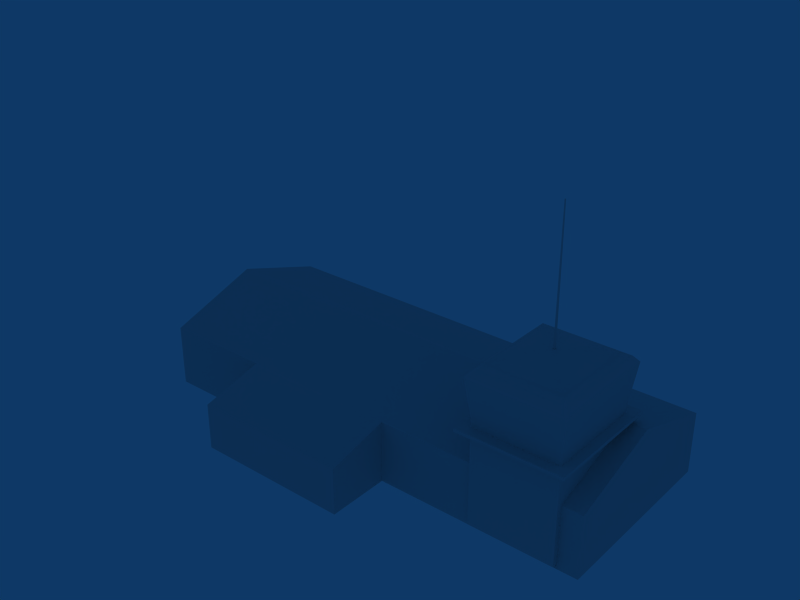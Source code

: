 # Source: ebzw_building_ref_002.blend  (saved by Blender 2.79.0; exported with 4.5.12 LTS)
import bpy
from mathutils import Matrix  # noqa: F401  (used for matrix-valued properties, if any)

bpy.ops.wm.read_factory_settings(use_empty=True)
scene = bpy.context.scene
scene.name = 'Scene'

# ---- collections
col_collection_1 = bpy.data.collections.new('Collection 1'); scene.collection.children.link(col_collection_1)

# ---- materials (node trees are filled in below, after node groups)
mat_material = bpy.data.materials.new('Material')
mat_material.alpha_threshold = 0.0
mat_material.preview_render_type = 'FLAT'
mat_material.roughness = 0.5
mat_material.specular_intensity = 0.0

# ---- node groups
ng_auto_smooth = bpy.data.node_groups.new('Auto Smooth', 'GeometryNodeTree')
_s = ng_auto_smooth.interface.new_socket(name='Geometry', in_out='OUTPUT', socket_type='NodeSocketGeometry')
_s = ng_auto_smooth.interface.new_socket(name='Geometry', in_out='INPUT', socket_type='NodeSocketGeometry')
_s = ng_auto_smooth.interface.new_socket(name='Angle', in_out='INPUT', socket_type='NodeSocketFloat')
_s.subtype = 'ANGLE'
_s.min_value = 0.0
_s.max_value = 3.142
ng_auto_smooth.is_modifier = True
_N = ng_auto_smooth.nodes; _L = ng_auto_smooth.links
n0 = _N.new('NodeGroupOutput'); n0.name = 'Group Output'; n0.location = (480, -100)
n1 = _N.new('NodeGroupInput'); n1.name = 'Group Input'; n1.location = (-420, -300)
n2 = _N.new('NodeGroupInput'); n2.name = 'Group Input.001'; n2.location = (-60, -100)
n3 = _N.new('GeometryNodeSetShadeSmooth'); n3.name = 'Set Shade Smooth'; n3.location = (120, -100)
n3.domain = 'EDGE'
n4 = _N.new('GeometryNodeSetShadeSmooth'); n4.name = 'Set Shade Smooth.001'; n4.location = (300, -100)
n5 = _N.new('GeometryNodeInputMeshEdgeAngle'); n5.name = 'Edge Angle'; n5.location = (-420, -220)
n6 = _N.new('GeometryNodeInputEdgeSmooth'); n6.name = 'Is Edge Smooth'; n6.location = (-60, -160)
n7 = _N.new('GeometryNodeInputShadeSmooth'); n7.name = 'Is Face Smooth'; n7.location = (-240, -340)
n8 = _N.new('FunctionNodeBooleanMath'); n8.name = 'Boolean Math'; n8.location = (-60, -220)
n9 = _N.new('FunctionNodeCompare'); n9.name = 'Compare'; n9.location = (-240, -180)
n9.operation = 'LESS_EQUAL'
_L.new(n5.outputs[0], n9.inputs[0])
_L.new(n4.outputs[0], n0.inputs[0])
_L.new(n1.outputs[1], n9.inputs[1])
_L.new(n9.outputs[0], n8.inputs[0])
_L.new(n7.outputs[0], n8.inputs[1])
_L.new(n2.outputs[0], n3.inputs[0])
_L.new(n6.outputs[0], n3.inputs[1])
_L.new(n3.outputs[0], n4.inputs[0])
_L.new(n8.outputs[0], n3.inputs[2])
n0.is_active_output = True

# ---- material node trees

# ---- world
world_world = bpy.data.worlds.new('World'); scene.world = world_world
world_world.color = (0.05656, 0.2208, 0.4)
world_world.use_sun_shadow = False
world_world.sun_shadow_jitter_overblur = 0.0
world_world.cycles.sampling_method = 'NONE'
world_world.cycles.sample_map_resolution = 256

# ---- meshes
me_cube = bpy.data.meshes.new('Cube')
me_cube.from_pydata([(-0.05, -0.05, 0.0), (-0.025, -0.025, 8.0), (-0.05, 0.05, 0.0), (-0.025, 0.025, 8.0), (0.05, -0.05, 0.0), (0.025, -0.025, 8.0), (0.05, 0.05, 0.0), (0.025, 0.025, 8.0)], [], [(0, 1, 3, 2), (2, 3, 7, 6), (6, 7, 5, 4), (4, 5, 1, 0), (7, 3, 1, 5)])
_uv = me_cube.uv_layers.new(name='UVMap')
_uv.uv.foreach_set('vector', [0.8211, 0.325, 0.9211, 0.325, 0.9211, 0.425, 0.8211, 0.425, 0.8211, 0.325, 0.9211, 0.325, 0.9211, 0.425, 0.8211, 0.425, 0.8211, 0.325, 0.9211, 0.325, 0.9211, 0.425, 0.8211, 0.425, 0.8211, 0.325, 0.9211, 0.325, 0.9211, 0.425, 0.8211, 0.425, 0.8211, 0.325, 0.9211, 0.325, 0.9211, 0.425, 0.8211, 0.425])
me_cube.materials.append(mat_material)
me_cube.use_remesh_preserve_volume = False
me_cube.use_remesh_preserve_attributes = False
me_cube.use_mirror_vertex_groups = False
me_cube.update()
me_cube_003 = bpy.data.meshes.new('Cube.003')
me_cube_003.from_pydata([(2.0, 0.0, 6.0), (2.0, 0.0, 10.0), (-8.0, 0.0, 10.0), (-8.0, 0.0, 6.0), (2.0, 4.0, 6.0), (2.0, 3.0, 10.0), (-8.0, 3.0, 10.0), (-8.0, 4.0, 6.0)], [], [(4, 7, 6, 5), (0, 4, 5, 1), (1, 5, 6, 2), (2, 6, 7, 3)])
_uv = me_cube_003.uv_layers.new(name='UVTex')
_uv.uv.foreach_set('vector', [0.03125, 0.2812, 0.2188, 0.2812, 0.2188, 0.4688, 0.03125, 0.4688, 0.2812, 0.03125, 0.4688, 0.03125, 0.4688, 0.2188, 0.2812, 0.2188, 0.2812, 0.03125, 0.4688, 0.03125, 0.4688, 0.2188, 0.2812, 0.2188, 0.2812, 0.03125, 0.4688, 0.03125, 0.4688, 0.2188, 0.2812, 0.2188])
me_cube_003.materials.append(mat_material)
me_cube_003.use_remesh_preserve_volume = False
me_cube_003.use_remesh_preserve_attributes = False
me_cube_003.use_mirror_vertex_groups = False
me_cube_003.update()
me_cube_002 = bpy.data.meshes.new('Cube.002')
me_cube_002.from_pydata([(13.7, 6.521, 0.03211), (13.7, 6.521, 6.332), (8.3, 6.521, 6.332), (8.3, 6.521, 0.03211), (14.0, 9.521, -0.3179), (14.0, 9.521, 6.682), (8.0, 9.521, 6.682), (8.0, 9.521, -0.3179), (7.699, 6.521, 7.002), (7.699, 6.521, -0.6375), (14.3, 6.521, -0.6375), (14.3, 6.521, 7.002), (14.3, 6.321, 7.002), (7.699, 6.321, 7.002), (14.3, 6.321, -0.6375), (7.699, 6.321, -0.6375), (8.295, 6.321, 0.02597), (8.295, 6.321, 6.338), (13.71, 6.321, 0.02597), (13.71, 6.321, 6.338), (13.71, 0.3207, 6.338), (8.295, 0.3207, 6.338), (13.71, 0.3207, 0.02597), (8.295, 0.3207, 0.02597), (13.7, 9.921, 0.03337), (8.301, 9.921, 0.03337), (8.301, 9.921, 6.331), (13.7, 9.921, 6.331), (13.27, 10.22, 5.833), (13.27, 10.22, 0.5317), (8.728, 10.22, 5.833), (8.728, 10.22, 0.5317), (10.32, 10.62, 2.387), (11.68, 10.62, 2.387), (10.32, 10.62, 3.977), (11.68, 10.62, 3.977), (11.0, 10.72, 3.182), (13.7, 6.971, 6.331), (13.7, 6.971, 0.03333), (8.301, 6.971, 6.331), (8.301, 6.971, 0.03333)], [], [(2, 3, 9, 8), (3, 0, 10, 9), (0, 1, 11, 10), (1, 2, 8, 11), (11, 8, 13, 12), (10, 11, 12, 14), (9, 10, 14, 15), (8, 9, 15, 13), (13, 15, 16, 17), (15, 14, 18, 16), (14, 12, 19, 18), (12, 13, 17, 19), (19, 17, 21, 20), (18, 19, 20, 22), (16, 18, 22, 23), (17, 16, 23, 21), (4, 7, 25, 24), (7, 6, 26, 25), (6, 5, 27, 26), (5, 4, 24, 27), (27, 24, 29, 28), (26, 27, 28, 30), (25, 26, 30, 31), (24, 25, 31, 29), (29, 31, 32, 33), (31, 30, 34, 32), (30, 28, 35, 34), (28, 29, 33, 35), (35, 33, 36), (34, 35, 36), (32, 34, 36), (33, 32, 36), (0, 38, 37, 1), (38, 4, 5, 37), (1, 37, 39, 2), (37, 5, 6, 39), (2, 39, 40, 3), (39, 6, 7, 40), (4, 38, 40, 7), (38, 0, 3, 40)])
me_cube_002.polygons.foreach_set('use_smooth', [0, 0, 0, 0, 0, 0, 0, 0, 0, 0, 0, 0, 0, 0, 0, 0, 1, 1, 1, 1, 1, 1, 1, 1, 1, 1, 1, 1, 1, 1, 1, 1, 0, 0, 0, 0, 0, 0, 0, 0])
_uv = me_cube_002.uv_layers.new(name='UVTex')
_uv.uv.foreach_set('vector', [0.03125, 0.2812, 0.2188, 0.2812, 0.2188, 0.4688, 0.03125, 0.4688, 0.03125, 0.2812, 0.2188, 0.2812, 0.2188, 0.4688, 0.03125, 0.4688, 0.03125, 0.2812, 0.2188, 0.2812, 0.2188, 0.4688, 0.03125, 0.4688, 0.03125, 0.2812, 0.2188, 0.2812, 0.2188, 0.4688, 0.03125, 0.4688, 0.03125, 0.2812, 0.2188, 0.2812, 0.2188, 0.4688, 0.03125, 0.4688, 0.03125, 0.2812, 0.2188, 0.2812, 0.2188, 0.4688, 0.03125, 0.4688, 0.03125, 0.2812, 0.2188, 0.2812, 0.2188, 0.4688, 0.03125, 0.4688, 0.03125, 0.2812, 0.2188, 0.2812, 0.2188, 0.4688, 0.03125, 0.4688, 0.03125, 0.2812, 0.2188, 0.2812, 0.2188, 0.4688, 0.03125, 0.4688, 0.03125, 0.2812, 0.2188, 0.2812, 0.2188, 0.4688, 0.03125, 0.4688, 0.03125, 0.2812, 0.2188, 0.2812, 0.2188, 0.4688, 0.03125, 0.4688, 0.03125, 0.2812, 0.2188, 0.2812, 0.2188, 0.4688, 0.03125, 0.4688, 0.5312, 0.03125, 0.7188, 0.03125, 0.7188, 0.2188, 0.5312, 0.2188, 0.5312, 0.03125, 0.7188, 0.03125, 0.7188, 0.2188, 0.5312, 0.2188, 0.5312, 0.03125, 0.7188, 0.03125, 0.7188, 0.2188, 0.5312, 0.2188, 0.5312, 0.03125, 0.7188, 0.03125, 0.7188, 0.2188, 0.5312, 0.2188, 0.03125, 0.2812, 0.2188, 0.2812, 0.2188, 0.4688, 0.03125, 0.4688, 0.03125, 0.2812, 0.2188, 0.2812, 0.2188, 0.4688, 0.03125, 0.4688, 0.03125, 0.2812, 0.2188, 0.2812, 0.2188, 0.4688, 0.03125, 0.4688, 0.03125, 0.2812, 0.2188, 0.2812, 0.2188, 0.4688, 0.03125, 0.4688, 0.03125, 0.2812, 0.2188, 0.2812, 0.2188, 0.4688, 0.03125, 0.4688, 0.03125, 0.2812, 0.2188, 0.2812, 0.2188, 0.4688, 0.03125, 0.4688, 0.03125, 0.2812, 0.2188, 0.2812, 0.2188, 0.4688, 0.03125, 0.4688, 0.03125, 0.2812, 0.2188, 0.2812, 0.2188, 0.4688, 0.03125, 0.4688, 0.5312, 0.03125, 0.7188, 0.03125, 0.7188, 0.2188, 0.5312, 0.2188, 0.5312, 0.03125, 0.7188, 0.03125, 0.7188, 0.2188, 0.5312, 0.2188, 0.5312, 0.03125, 0.7188, 0.03125, 0.7188, 0.2188, 0.5312, 0.2188, 0.5312, 0.03125, 0.7188, 0.03125, 0.7188, 0.2188, 0.5312, 0.2188, 0.5312, 0.2812, 0.7188, 0.2812, 0.7188, 0.4688, 0.5312, 0.2812, 0.7188, 0.2812, 0.7188, 0.4688, 0.5312, 0.2812, 0.7188, 0.2812, 0.7188, 0.4688, 0.5312, 0.2812, 0.7188, 0.2812, 0.7188, 0.4688, 0.03125, 0.2812, 0.2188, 0.2812, 0.2188, 0.4688, 0.03125, 0.4688, 0.625, 0.03125, 0.7188, 0.03125, 0.7188, 0.2188, 0.625, 0.2188, 0.03125, 0.2812, 0.2188, 0.2812, 0.2188, 0.4688, 0.03125, 0.4688, 0.625, 0.03125, 0.7188, 0.03125, 0.7188, 0.2188, 0.625, 0.2188, 0.03125, 0.2812, 0.2188, 0.2812, 0.2188, 0.4688, 0.03125, 0.4688, 0.625, 0.03125, 0.7188, 0.03125, 0.7188, 0.2188, 0.625, 0.2188, 0.5312, 0.03125, 0.625, 0.03125, 0.625, 0.2188, 0.5312, 0.2188, 0.03125, 0.2812, 0.2188, 0.2812, 0.2188, 0.4688, 0.03125, 0.4688])
me_cube_002.materials.append(mat_material)
me_cube_002.use_remesh_preserve_volume = False
me_cube_002.use_remesh_preserve_attributes = False
me_cube_002.use_mirror_vertex_groups = False
me_cube_002.update()
me_cube_001 = bpy.data.meshes.new('Cube.001')
me_cube_001.from_pydata([(15.0, 0.0, -6.0), (15.0, 0.0, 6.0), (-15.0, 0.0, 6.0), (-15.0, 0.0, -6.0), (15.0, 4.0, -6.0), (15.0, 4.0, 6.0), (-15.0, 4.0, 6.0), (-15.0, 4.0, -6.0), (15.0, 6.0, 3e-06), (-15.0, 6.0, -1e-06)], [], [(0, 4, 5, 1), (1, 5, 6, 2), (2, 6, 7, 3), (4, 0, 3, 7), (4, 7, 9, 8), (7, 6, 9), (6, 5, 8, 9), (5, 4, 8)])
_uv = me_cube_001.uv_layers.new(name='UVTex')
_uv.uv.foreach_set('vector', [0.5312, 0.03125, 0.7188, 0.03125, 0.7188, 0.2188, 0.5312, 0.2188, 0.5312, 0.03125, 0.7188, 0.03125, 0.7188, 0.2188, 0.5312, 0.2188, 0.5312, 0.03125, 0.7188, 0.03125, 0.7188, 0.2188, 0.5312, 0.2188, 0.5312, 0.03125, 0.7188, 0.03125, 0.7188, 0.2188, 0.5312, 0.2188, 0.5312, 0.2812, 0.7188, 0.2812, 0.7188, 0.4688, 0.5312, 0.4688, 0.5312, 0.03125, 0.7188, 0.03125, 0.7188, 0.2188, 0.5312, 0.2812, 0.7188, 0.2812, 0.7188, 0.4688, 0.5312, 0.4688, 0.5312, 0.03125, 0.7188, 0.03125, 0.7188, 0.2188])
me_cube_001.materials.append(mat_material)
me_cube_001.use_remesh_preserve_volume = False
me_cube_001.use_remesh_preserve_attributes = False
me_cube_001.use_mirror_vertex_groups = False
me_cube_001.update()

# ---- objects
ob_antenna = bpy.data.objects.new('Antenna', me_cube)
ob_cube_002 = bpy.data.objects.new('Cube.002', me_cube_003)
ob_cube_001 = bpy.data.objects.new('Cube.001', me_cube_002)
ob_cube = bpy.data.objects.new('Cube', me_cube_001)

# ---- transforms, parenting, visibility, modifiers, constraints
ob_antenna.location = (11.0, -3.182, 10.72)
ob_antenna.lineart.crease_threshold = 0.0
ob_cube_002.location = (0.0, 0.0, 0.0)
ob_cube_002.rotation_euler = (1.571, 0.0, 0.0)
ob_cube_002.lock_rotations_4d = False
ob_cube_002.empty_display_type = 'ARROWS'
ob_cube_002.lineart.crease_threshold = 0.0
_m = ob_cube_002.modifiers.new('Auto Smooth', 'NODES')
_m.node_group = ng_auto_smooth
_gi = [s.identifier for s in ng_auto_smooth.interface.items_tree if s.item_type == 'SOCKET' and s.in_out == 'INPUT']
_m[_gi[1]] = 0.5236  # Angle
ob_cube_001.location = (0.0, 0.0, 0.0)
ob_cube_001.rotation_euler = (1.571, 0.0, 0.0)
ob_cube_001.lock_rotations_4d = False
ob_cube_001.empty_display_type = 'ARROWS'
ob_cube_001.lineart.crease_threshold = 0.0
_m = ob_cube_001.modifiers.new('Auto Smooth', 'NODES')
_m.node_group = ng_auto_smooth
_gi = [s.identifier for s in ng_auto_smooth.interface.items_tree if s.item_type == 'SOCKET' and s.in_out == 'INPUT']
_m[_gi[1]] = 0.5236  # Angle
ob_cube.location = (0.0, 0.0, 0.0)
ob_cube.rotation_euler = (1.571, 0.0, 0.0)
ob_cube.lock_rotations_4d = False
ob_cube.empty_display_type = 'ARROWS'
ob_cube.lineart.crease_threshold = 0.0
_m = ob_cube.modifiers.new('Auto Smooth', 'NODES')
_m.node_group = ng_auto_smooth
_gi = [s.identifier for s in ng_auto_smooth.interface.items_tree if s.item_type == 'SOCKET' and s.in_out == 'INPUT']
_m[_gi[1]] = 0.5236  # Angle

# ---- collection membership
col_collection_1.objects.link(ob_antenna)
col_collection_1.objects.link(ob_cube_002)
col_collection_1.objects.link(ob_cube_001)
col_collection_1.objects.link(ob_cube)

# ---- scene / render settings (as saved in the file)
scene.frame_start = 1; scene.frame_end = 250; scene.frame_set(1)
scene.render.engine = 'BLENDER_EEVEE_NEXT'
scene.render.image_settings.file_format = 'JPEG'
scene.render.image_settings.color_mode = 'RGB'
scene.render.image_settings.compression = 90
scene.render.resolution_x = 800
scene.render.resolution_y = 600
scene.render.pixel_aspect_x = 100.0
scene.render.pixel_aspect_y = 100.0
scene.render.fps = 25
scene.render.dither_intensity = 0.0
scene.render.use_compositing = False
scene.render.use_sequencer = False
scene.render.bake_margin = 2
scene.render.bake_bias = 0.0
scene.render.use_stamp_time = False
scene.render.use_stamp_date = False
scene.render.use_stamp_frame = False
scene.render.use_stamp_camera = False
scene.render.use_stamp_scene = False
scene.render.use_stamp_filename = False
scene.render.use_stamp_render_time = False
scene.render.stamp_font_size = 0
scene.cycles.use_denoising = False
scene.cycles.samples = 10
scene.cycles.sampling_pattern = 'TABULATED_SOBOL'
scene.cycles.light_sampling_threshold = 0.0
scene.cycles.use_adaptive_sampling = False
scene.cycles.use_light_tree = False
scene.cycles.blur_glossy = 0.0
scene.cycles.volume_bounces = 1
scene.cycles.pixel_filter_type = 'GAUSSIAN'
scene.cycles.sample_clamp_indirect = 0.0
scene.view_settings.view_transform = 'Raw'
bpy.context.view_layer.update()

# ---- added for rendering (the .blend has no active camera): camera
cam_auto = bpy.data.cameras.new('AutoCamera')
cam_auto.lens = 50.0
cam_auto.sensor_width = 36.0
cam_auto.clip_end = 1000.0
ob_auto_camera = bpy.data.objects.new('AutoCamera', cam_auto)
scene.collection.objects.link(ob_auto_camera)
ob_auto_camera.location = (35.9109, -45.0931, 38.0891)
ob_auto_camera.rotation_euler = (1.09748, -7.21219e-08, 0.694738)
scene.camera = ob_auto_camera
bpy.context.view_layer.update()
